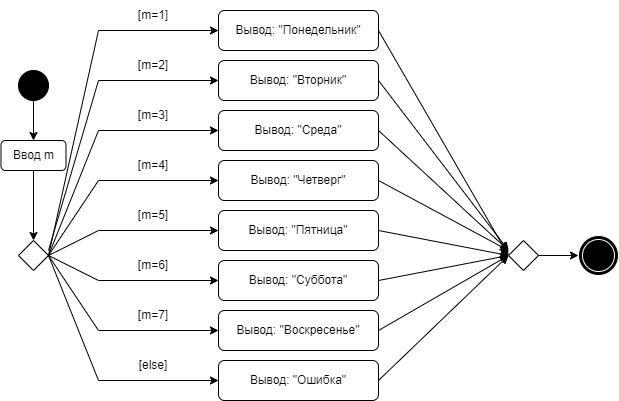

The diagram above was exported from draw.io. Its source (the exported page's mxGraphModel, read from the mxfile embedded in the PNG):
<mxGraphModel dx="782" dy="468" grid="1" gridSize="10" guides="1" tooltips="1" connect="1" arrows="1" fold="1" page="1" pageScale="1" pageWidth="827" pageHeight="1169" math="0" shadow="0">
  <root>
    <mxCell id="0" />
    <mxCell id="1" parent="0" />
    <mxCell id="XFmwvp3sIlLQfgkVtAyR-1" value="" style="ellipse;whiteSpace=wrap;html=1;aspect=fixed;strokeColor=#000000;fillColor=#000000;" vertex="1" parent="1">
      <mxGeometry x="80" y="80" width="30" height="30" as="geometry" />
    </mxCell>
    <mxCell id="XFmwvp3sIlLQfgkVtAyR-7" value="" style="rhombus;whiteSpace=wrap;html=1;strokeColor=#000000;fillColor=#FFFFFF;" vertex="1" parent="1">
      <mxGeometry x="80" y="250" width="30" height="30" as="geometry" />
    </mxCell>
    <mxCell id="XFmwvp3sIlLQfgkVtAyR-9" value="Ввод m" style="rounded=1;whiteSpace=wrap;html=1;strokeColor=#000000;fillColor=#FFFFFF;" vertex="1" parent="1">
      <mxGeometry x="62.5" y="150" width="65" height="30" as="geometry" />
    </mxCell>
    <mxCell id="XFmwvp3sIlLQfgkVtAyR-10" value="Вывод: &quot;Понедельник&quot;" style="rounded=1;whiteSpace=wrap;html=1;strokeColor=#000000;fillColor=#FFFFFF;" vertex="1" parent="1">
      <mxGeometry x="280" y="20" width="160" height="40" as="geometry" />
    </mxCell>
    <mxCell id="XFmwvp3sIlLQfgkVtAyR-11" value="Вывод: &quot;Вторник&quot;" style="rounded=1;whiteSpace=wrap;html=1;strokeColor=#000000;fillColor=#FFFFFF;" vertex="1" parent="1">
      <mxGeometry x="280" y="70" width="160" height="40" as="geometry" />
    </mxCell>
    <mxCell id="XFmwvp3sIlLQfgkVtAyR-12" value="Вывод: &quot;Среда&quot;" style="rounded=1;whiteSpace=wrap;html=1;strokeColor=#000000;fillColor=#FFFFFF;" vertex="1" parent="1">
      <mxGeometry x="280" y="120" width="160" height="40" as="geometry" />
    </mxCell>
    <mxCell id="XFmwvp3sIlLQfgkVtAyR-13" value="Вывод: &quot;Четверг&quot;" style="rounded=1;whiteSpace=wrap;html=1;strokeColor=#000000;fillColor=#FFFFFF;" vertex="1" parent="1">
      <mxGeometry x="280" y="170" width="160" height="40" as="geometry" />
    </mxCell>
    <mxCell id="XFmwvp3sIlLQfgkVtAyR-14" value="Вывод: &quot;Пятница&quot;" style="rounded=1;whiteSpace=wrap;html=1;strokeColor=#000000;fillColor=#FFFFFF;" vertex="1" parent="1">
      <mxGeometry x="280" y="220" width="160" height="40" as="geometry" />
    </mxCell>
    <mxCell id="XFmwvp3sIlLQfgkVtAyR-15" value="Вывод: &quot;Суббота&quot;" style="rounded=1;whiteSpace=wrap;html=1;strokeColor=#000000;fillColor=#FFFFFF;" vertex="1" parent="1">
      <mxGeometry x="280" y="270" width="160" height="40" as="geometry" />
    </mxCell>
    <mxCell id="XFmwvp3sIlLQfgkVtAyR-17" style="edgeStyle=orthogonalEdgeStyle;rounded=0;orthogonalLoop=1;jettySize=auto;html=1;exitX=0.75;exitY=0;exitDx=0;exitDy=0;" edge="1" parent="1" source="XFmwvp3sIlLQfgkVtAyR-16">
      <mxGeometry relative="1" as="geometry">
        <mxPoint x="400" y="330" as="targetPoint" />
      </mxGeometry>
    </mxCell>
    <mxCell id="XFmwvp3sIlLQfgkVtAyR-16" value="Вывод: &quot;Воскресенье&quot;" style="rounded=1;whiteSpace=wrap;html=1;strokeColor=#000000;fillColor=#FFFFFF;" vertex="1" parent="1">
      <mxGeometry x="280" y="320" width="160" height="40" as="geometry" />
    </mxCell>
    <mxCell id="XFmwvp3sIlLQfgkVtAyR-18" value="Вывод: &quot;Ошибка&quot;" style="rounded=1;whiteSpace=wrap;html=1;strokeColor=#000000;fillColor=#FFFFFF;" vertex="1" parent="1">
      <mxGeometry x="280" y="370" width="160" height="40" as="geometry" />
    </mxCell>
    <mxCell id="XFmwvp3sIlLQfgkVtAyR-19" value="" style="endArrow=classic;html=1;rounded=0;exitX=0.5;exitY=1;exitDx=0;exitDy=0;entryX=0.5;entryY=0;entryDx=0;entryDy=0;" edge="1" parent="1" source="XFmwvp3sIlLQfgkVtAyR-1" target="XFmwvp3sIlLQfgkVtAyR-9">
      <mxGeometry width="50" height="50" relative="1" as="geometry">
        <mxPoint x="380" y="270" as="sourcePoint" />
        <mxPoint x="430" y="220" as="targetPoint" />
      </mxGeometry>
    </mxCell>
    <mxCell id="XFmwvp3sIlLQfgkVtAyR-20" value="" style="endArrow=classic;html=1;rounded=0;exitX=0.5;exitY=1;exitDx=0;exitDy=0;entryX=0.5;entryY=0;entryDx=0;entryDy=0;" edge="1" parent="1" source="XFmwvp3sIlLQfgkVtAyR-9" target="XFmwvp3sIlLQfgkVtAyR-7">
      <mxGeometry width="50" height="50" relative="1" as="geometry">
        <mxPoint x="380" y="270" as="sourcePoint" />
        <mxPoint x="430" y="220" as="targetPoint" />
      </mxGeometry>
    </mxCell>
    <mxCell id="XFmwvp3sIlLQfgkVtAyR-23" value="" style="endArrow=none;html=1;rounded=0;exitX=1;exitY=0.5;exitDx=0;exitDy=0;" edge="1" parent="1" source="XFmwvp3sIlLQfgkVtAyR-7">
      <mxGeometry width="50" height="50" relative="1" as="geometry">
        <mxPoint x="380" y="270" as="sourcePoint" />
        <mxPoint x="160" y="390" as="targetPoint" />
      </mxGeometry>
    </mxCell>
    <mxCell id="XFmwvp3sIlLQfgkVtAyR-24" value="" style="endArrow=none;html=1;rounded=0;exitX=1;exitY=0.5;exitDx=0;exitDy=0;" edge="1" parent="1" source="XFmwvp3sIlLQfgkVtAyR-7">
      <mxGeometry width="50" height="50" relative="1" as="geometry">
        <mxPoint x="110" y="270" as="sourcePoint" />
        <mxPoint x="160" y="340" as="targetPoint" />
      </mxGeometry>
    </mxCell>
    <mxCell id="XFmwvp3sIlLQfgkVtAyR-25" value="" style="endArrow=none;html=1;rounded=0;exitX=1;exitY=0.5;exitDx=0;exitDy=0;" edge="1" parent="1" source="XFmwvp3sIlLQfgkVtAyR-7">
      <mxGeometry width="50" height="50" relative="1" as="geometry">
        <mxPoint x="130" y="285" as="sourcePoint" />
        <mxPoint x="160" y="290" as="targetPoint" />
      </mxGeometry>
    </mxCell>
    <mxCell id="XFmwvp3sIlLQfgkVtAyR-26" value="" style="endArrow=none;html=1;rounded=0;exitX=1;exitY=0.5;exitDx=0;exitDy=0;" edge="1" parent="1" source="XFmwvp3sIlLQfgkVtAyR-7">
      <mxGeometry width="50" height="50" relative="1" as="geometry">
        <mxPoint x="140" y="295" as="sourcePoint" />
        <mxPoint x="160" y="240" as="targetPoint" />
      </mxGeometry>
    </mxCell>
    <mxCell id="XFmwvp3sIlLQfgkVtAyR-29" value="" style="endArrow=none;html=1;rounded=0;exitX=1;exitY=0.5;exitDx=0;exitDy=0;" edge="1" parent="1" source="XFmwvp3sIlLQfgkVtAyR-7">
      <mxGeometry width="50" height="50" relative="1" as="geometry">
        <mxPoint x="380" y="270" as="sourcePoint" />
        <mxPoint x="160" y="140" as="targetPoint" />
      </mxGeometry>
    </mxCell>
    <mxCell id="XFmwvp3sIlLQfgkVtAyR-30" value="" style="endArrow=none;html=1;rounded=0;" edge="1" parent="1">
      <mxGeometry width="50" height="50" relative="1" as="geometry">
        <mxPoint x="110" y="260" as="sourcePoint" />
        <mxPoint x="160" y="90" as="targetPoint" />
      </mxGeometry>
    </mxCell>
    <mxCell id="XFmwvp3sIlLQfgkVtAyR-31" value="" style="endArrow=none;html=1;rounded=0;exitX=1;exitY=0.5;exitDx=0;exitDy=0;" edge="1" parent="1" source="XFmwvp3sIlLQfgkVtAyR-7">
      <mxGeometry width="50" height="50" relative="1" as="geometry">
        <mxPoint x="130" y="285" as="sourcePoint" />
        <mxPoint x="160" y="40" as="targetPoint" />
      </mxGeometry>
    </mxCell>
    <mxCell id="XFmwvp3sIlLQfgkVtAyR-32" value="" style="endArrow=classic;html=1;rounded=0;entryX=0;entryY=0.5;entryDx=0;entryDy=0;" edge="1" parent="1" target="XFmwvp3sIlLQfgkVtAyR-10">
      <mxGeometry width="50" height="50" relative="1" as="geometry">
        <mxPoint x="160" y="40" as="sourcePoint" />
        <mxPoint x="430" y="220" as="targetPoint" />
      </mxGeometry>
    </mxCell>
    <mxCell id="XFmwvp3sIlLQfgkVtAyR-33" value="" style="endArrow=classic;html=1;rounded=0;entryX=0;entryY=0.5;entryDx=0;entryDy=0;" edge="1" parent="1" target="XFmwvp3sIlLQfgkVtAyR-11">
      <mxGeometry width="50" height="50" relative="1" as="geometry">
        <mxPoint x="160" y="90" as="sourcePoint" />
        <mxPoint x="290" y="50" as="targetPoint" />
      </mxGeometry>
    </mxCell>
    <mxCell id="XFmwvp3sIlLQfgkVtAyR-34" value="" style="endArrow=classic;html=1;rounded=0;entryX=0;entryY=0.5;entryDx=0;entryDy=0;" edge="1" parent="1" target="XFmwvp3sIlLQfgkVtAyR-12">
      <mxGeometry width="50" height="50" relative="1" as="geometry">
        <mxPoint x="160" y="140" as="sourcePoint" />
        <mxPoint x="300" y="60" as="targetPoint" />
      </mxGeometry>
    </mxCell>
    <mxCell id="XFmwvp3sIlLQfgkVtAyR-35" value="" style="endArrow=classic;html=1;rounded=0;entryX=0;entryY=0.5;entryDx=0;entryDy=0;" edge="1" parent="1" target="XFmwvp3sIlLQfgkVtAyR-13">
      <mxGeometry width="50" height="50" relative="1" as="geometry">
        <mxPoint x="160" y="190" as="sourcePoint" />
        <mxPoint x="310" y="70" as="targetPoint" />
      </mxGeometry>
    </mxCell>
    <mxCell id="XFmwvp3sIlLQfgkVtAyR-36" value="" style="endArrow=none;html=1;rounded=0;exitX=1;exitY=0.5;exitDx=0;exitDy=0;" edge="1" parent="1" source="XFmwvp3sIlLQfgkVtAyR-7">
      <mxGeometry width="50" height="50" relative="1" as="geometry">
        <mxPoint x="380" y="270" as="sourcePoint" />
        <mxPoint x="160" y="190" as="targetPoint" />
      </mxGeometry>
    </mxCell>
    <mxCell id="XFmwvp3sIlLQfgkVtAyR-37" value="" style="endArrow=classic;html=1;rounded=0;entryX=0;entryY=0.5;entryDx=0;entryDy=0;" edge="1" parent="1" target="XFmwvp3sIlLQfgkVtAyR-14">
      <mxGeometry width="50" height="50" relative="1" as="geometry">
        <mxPoint x="160" y="240" as="sourcePoint" />
        <mxPoint x="430" y="220" as="targetPoint" />
      </mxGeometry>
    </mxCell>
    <mxCell id="XFmwvp3sIlLQfgkVtAyR-38" value="" style="endArrow=classic;html=1;rounded=0;entryX=0;entryY=0.5;entryDx=0;entryDy=0;" edge="1" parent="1" target="XFmwvp3sIlLQfgkVtAyR-15">
      <mxGeometry width="50" height="50" relative="1" as="geometry">
        <mxPoint x="160" y="290" as="sourcePoint" />
        <mxPoint x="430" y="220" as="targetPoint" />
      </mxGeometry>
    </mxCell>
    <mxCell id="XFmwvp3sIlLQfgkVtAyR-39" value="" style="endArrow=classic;html=1;rounded=0;entryX=0;entryY=0.5;entryDx=0;entryDy=0;" edge="1" parent="1" target="XFmwvp3sIlLQfgkVtAyR-16">
      <mxGeometry width="50" height="50" relative="1" as="geometry">
        <mxPoint x="160" y="340" as="sourcePoint" />
        <mxPoint x="430" y="220" as="targetPoint" />
      </mxGeometry>
    </mxCell>
    <mxCell id="XFmwvp3sIlLQfgkVtAyR-40" value="" style="endArrow=classic;html=1;rounded=0;entryX=0;entryY=0.5;entryDx=0;entryDy=0;" edge="1" parent="1" target="XFmwvp3sIlLQfgkVtAyR-18">
      <mxGeometry width="50" height="50" relative="1" as="geometry">
        <mxPoint x="160" y="390" as="sourcePoint" />
        <mxPoint x="430" y="220" as="targetPoint" />
      </mxGeometry>
    </mxCell>
    <mxCell id="XFmwvp3sIlLQfgkVtAyR-41" value="" style="rhombus;whiteSpace=wrap;html=1;strokeColor=#000000;fillColor=#FFFFFF;" vertex="1" parent="1">
      <mxGeometry x="570" y="250" width="30" height="30" as="geometry" />
    </mxCell>
    <mxCell id="XFmwvp3sIlLQfgkVtAyR-42" value="" style="endArrow=classic;html=1;rounded=0;entryX=0;entryY=0.5;entryDx=0;entryDy=0;exitX=1;exitY=0.5;exitDx=0;exitDy=0;" edge="1" parent="1" source="XFmwvp3sIlLQfgkVtAyR-10" target="XFmwvp3sIlLQfgkVtAyR-41">
      <mxGeometry width="50" height="50" relative="1" as="geometry">
        <mxPoint x="380" y="270" as="sourcePoint" />
        <mxPoint x="430" y="220" as="targetPoint" />
      </mxGeometry>
    </mxCell>
    <mxCell id="XFmwvp3sIlLQfgkVtAyR-43" value="" style="endArrow=classic;html=1;rounded=0;exitX=1;exitY=0.5;exitDx=0;exitDy=0;" edge="1" parent="1" source="XFmwvp3sIlLQfgkVtAyR-11">
      <mxGeometry width="50" height="50" relative="1" as="geometry">
        <mxPoint x="450" y="50" as="sourcePoint" />
        <mxPoint x="570" y="260" as="targetPoint" />
      </mxGeometry>
    </mxCell>
    <mxCell id="XFmwvp3sIlLQfgkVtAyR-44" value="" style="endArrow=classic;html=1;rounded=0;exitX=1;exitY=0.5;exitDx=0;exitDy=0;" edge="1" parent="1" source="XFmwvp3sIlLQfgkVtAyR-12">
      <mxGeometry width="50" height="50" relative="1" as="geometry">
        <mxPoint x="460" y="60" as="sourcePoint" />
        <mxPoint x="570" y="260" as="targetPoint" />
      </mxGeometry>
    </mxCell>
    <mxCell id="XFmwvp3sIlLQfgkVtAyR-45" value="" style="endArrow=classic;html=1;rounded=0;exitX=1;exitY=0.5;exitDx=0;exitDy=0;" edge="1" parent="1" source="XFmwvp3sIlLQfgkVtAyR-13">
      <mxGeometry width="50" height="50" relative="1" as="geometry">
        <mxPoint x="470" y="70" as="sourcePoint" />
        <mxPoint x="570" y="260" as="targetPoint" />
      </mxGeometry>
    </mxCell>
    <mxCell id="XFmwvp3sIlLQfgkVtAyR-46" value="" style="endArrow=classic;html=1;rounded=0;entryX=0;entryY=0.5;entryDx=0;entryDy=0;exitX=1;exitY=0.5;exitDx=0;exitDy=0;" edge="1" parent="1" source="XFmwvp3sIlLQfgkVtAyR-14" target="XFmwvp3sIlLQfgkVtAyR-41">
      <mxGeometry width="50" height="50" relative="1" as="geometry">
        <mxPoint x="480" y="80" as="sourcePoint" />
        <mxPoint x="610" y="305" as="targetPoint" />
      </mxGeometry>
    </mxCell>
    <mxCell id="XFmwvp3sIlLQfgkVtAyR-47" value="" style="endArrow=classic;html=1;rounded=0;entryX=0;entryY=0.5;entryDx=0;entryDy=0;exitX=1;exitY=0.5;exitDx=0;exitDy=0;" edge="1" parent="1" source="XFmwvp3sIlLQfgkVtAyR-15" target="XFmwvp3sIlLQfgkVtAyR-41">
      <mxGeometry width="50" height="50" relative="1" as="geometry">
        <mxPoint x="490" y="90" as="sourcePoint" />
        <mxPoint x="620" y="315" as="targetPoint" />
      </mxGeometry>
    </mxCell>
    <mxCell id="XFmwvp3sIlLQfgkVtAyR-48" value="" style="endArrow=classic;html=1;rounded=0;entryX=0;entryY=0.5;entryDx=0;entryDy=0;exitX=1;exitY=0.5;exitDx=0;exitDy=0;" edge="1" parent="1" source="XFmwvp3sIlLQfgkVtAyR-16" target="XFmwvp3sIlLQfgkVtAyR-41">
      <mxGeometry width="50" height="50" relative="1" as="geometry">
        <mxPoint x="500" y="100" as="sourcePoint" />
        <mxPoint x="630" y="325" as="targetPoint" />
      </mxGeometry>
    </mxCell>
    <mxCell id="XFmwvp3sIlLQfgkVtAyR-49" value="" style="endArrow=classic;html=1;rounded=0;entryX=0;entryY=0.5;entryDx=0;entryDy=0;exitX=1;exitY=0.5;exitDx=0;exitDy=0;" edge="1" parent="1" source="XFmwvp3sIlLQfgkVtAyR-18" target="XFmwvp3sIlLQfgkVtAyR-41">
      <mxGeometry width="50" height="50" relative="1" as="geometry">
        <mxPoint x="510" y="110" as="sourcePoint" />
        <mxPoint x="640" y="335" as="targetPoint" />
      </mxGeometry>
    </mxCell>
    <mxCell id="XFmwvp3sIlLQfgkVtAyR-50" value="" style="ellipse;shape=doubleEllipse;whiteSpace=wrap;html=1;aspect=fixed;strokeColor=#FFFFFF;fillColor=#000000;" vertex="1" parent="1">
      <mxGeometry x="640" y="245" width="40" height="40" as="geometry" />
    </mxCell>
    <mxCell id="XFmwvp3sIlLQfgkVtAyR-51" value="" style="endArrow=classic;html=1;rounded=0;entryX=0;entryY=0.5;entryDx=0;entryDy=0;" edge="1" parent="1" target="XFmwvp3sIlLQfgkVtAyR-50">
      <mxGeometry width="50" height="50" relative="1" as="geometry">
        <mxPoint x="600" y="265" as="sourcePoint" />
        <mxPoint x="430" y="220" as="targetPoint" />
      </mxGeometry>
    </mxCell>
    <mxCell id="XFmwvp3sIlLQfgkVtAyR-52" value="[m=1]" style="text;html=1;strokeColor=none;fillColor=none;align=center;verticalAlign=middle;whiteSpace=wrap;rounded=0;" vertex="1" parent="1">
      <mxGeometry x="160" y="10" width="110" height="30" as="geometry" />
    </mxCell>
    <mxCell id="XFmwvp3sIlLQfgkVtAyR-53" value="[m=2]" style="text;html=1;strokeColor=none;fillColor=none;align=center;verticalAlign=middle;whiteSpace=wrap;rounded=0;" vertex="1" parent="1">
      <mxGeometry x="160" y="60" width="110" height="30" as="geometry" />
    </mxCell>
    <mxCell id="XFmwvp3sIlLQfgkVtAyR-54" value="[m=3]" style="text;html=1;strokeColor=none;fillColor=none;align=center;verticalAlign=middle;whiteSpace=wrap;rounded=0;" vertex="1" parent="1">
      <mxGeometry x="160" y="110" width="110" height="30" as="geometry" />
    </mxCell>
    <mxCell id="XFmwvp3sIlLQfgkVtAyR-55" value="[m=4]" style="text;html=1;strokeColor=none;fillColor=none;align=center;verticalAlign=middle;whiteSpace=wrap;rounded=0;" vertex="1" parent="1">
      <mxGeometry x="160" y="160" width="110" height="30" as="geometry" />
    </mxCell>
    <mxCell id="XFmwvp3sIlLQfgkVtAyR-56" value="[m=5]" style="text;html=1;strokeColor=none;fillColor=none;align=center;verticalAlign=middle;whiteSpace=wrap;rounded=0;" vertex="1" parent="1">
      <mxGeometry x="160" y="210" width="110" height="30" as="geometry" />
    </mxCell>
    <mxCell id="XFmwvp3sIlLQfgkVtAyR-57" value="[m=6]" style="text;html=1;strokeColor=none;fillColor=none;align=center;verticalAlign=middle;whiteSpace=wrap;rounded=0;" vertex="1" parent="1">
      <mxGeometry x="160" y="260" width="110" height="30" as="geometry" />
    </mxCell>
    <mxCell id="XFmwvp3sIlLQfgkVtAyR-59" value="[m=7]" style="text;html=1;strokeColor=none;fillColor=none;align=center;verticalAlign=middle;whiteSpace=wrap;rounded=0;" vertex="1" parent="1">
      <mxGeometry x="160" y="310" width="110" height="30" as="geometry" />
    </mxCell>
    <mxCell id="XFmwvp3sIlLQfgkVtAyR-60" value="[else]" style="text;html=1;strokeColor=none;fillColor=none;align=center;verticalAlign=middle;whiteSpace=wrap;rounded=0;" vertex="1" parent="1">
      <mxGeometry x="160" y="360" width="110" height="30" as="geometry" />
    </mxCell>
  </root>
</mxGraphModel>